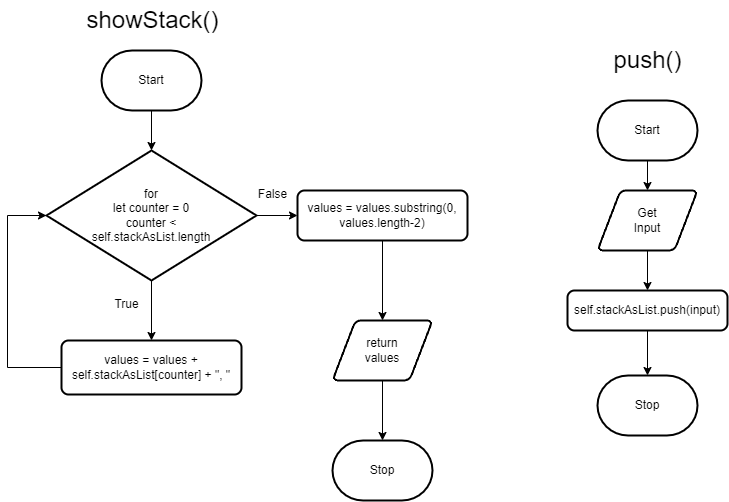

The diagram above was exported from draw.io. Its source (the exported page's mxGraphModel, read from the mxfile embedded in the PNG):
<mxGraphModel dx="1913" dy="700" grid="1" gridSize="10" guides="1" tooltips="1" connect="1" arrows="1" fold="1" page="1" pageScale="1" pageWidth="827" pageHeight="1169" math="0" shadow="0">
  <root>
    <mxCell id="0" />
    <mxCell id="1" parent="0" />
    <mxCell id="2" style="edgeStyle=none;html=1;entryX=0.5;entryY=0;entryDx=0;entryDy=0;" edge="1" parent="1" source="3" target="6">
      <mxGeometry relative="1" as="geometry" />
    </mxCell>
    <mxCell id="3" value="Start" style="strokeWidth=2;html=1;shape=mxgraph.flowchart.terminator;whiteSpace=wrap;" vertex="1" parent="1">
      <mxGeometry x="360" y="250" width="100" height="60" as="geometry" />
    </mxCell>
    <mxCell id="4" value="Stop" style="strokeWidth=2;html=1;shape=mxgraph.flowchart.terminator;whiteSpace=wrap;" vertex="1" parent="1">
      <mxGeometry x="360" y="525" width="100" height="60" as="geometry" />
    </mxCell>
    <mxCell id="5" style="edgeStyle=none;html=1;entryX=0.5;entryY=0;entryDx=0;entryDy=0;" edge="1" parent="1" source="6" target="8">
      <mxGeometry relative="1" as="geometry" />
    </mxCell>
    <mxCell id="6" value="Get&lt;br&gt;Input" style="shape=parallelogram;html=1;strokeWidth=2;perimeter=parallelogramPerimeter;whiteSpace=wrap;rounded=1;arcSize=12;size=0.23;" vertex="1" parent="1">
      <mxGeometry x="360" y="340" width="100" height="60" as="geometry" />
    </mxCell>
    <mxCell id="7" style="edgeStyle=none;html=1;entryX=0.5;entryY=0;entryDx=0;entryDy=0;entryPerimeter=0;" edge="1" parent="1" source="8" target="4">
      <mxGeometry relative="1" as="geometry" />
    </mxCell>
    <mxCell id="8" value="&lt;div&gt;self.stackAsList.push(input)&lt;/div&gt;" style="rounded=1;whiteSpace=wrap;html=1;absoluteArcSize=1;arcSize=14;strokeWidth=2;" vertex="1" parent="1">
      <mxGeometry x="330" y="440" width="160" height="40" as="geometry" />
    </mxCell>
    <mxCell id="9" value="&lt;font style=&quot;font-size: 24px;&quot;&gt;push()&lt;/font&gt;" style="text;html=1;align=center;verticalAlign=middle;resizable=0;points=[];autosize=1;strokeColor=none;fillColor=none;" vertex="1" parent="1">
      <mxGeometry x="365" y="190" width="90" height="40" as="geometry" />
    </mxCell>
    <mxCell id="10" style="edgeStyle=none;html=1;entryX=0.5;entryY=0;entryDx=0;entryDy=0;entryPerimeter=0;fontSize=24;" edge="1" parent="1" source="11" target="15">
      <mxGeometry relative="1" as="geometry" />
    </mxCell>
    <mxCell id="11" value="Start" style="strokeWidth=2;html=1;shape=mxgraph.flowchart.terminator;whiteSpace=wrap;" vertex="1" parent="1">
      <mxGeometry x="-136" y="200" width="100" height="60" as="geometry" />
    </mxCell>
    <mxCell id="12" value="Stop" style="strokeWidth=2;html=1;shape=mxgraph.flowchart.terminator;whiteSpace=wrap;" vertex="1" parent="1">
      <mxGeometry x="95" y="590" width="100" height="60" as="geometry" />
    </mxCell>
    <mxCell id="13" style="edgeStyle=none;html=1;entryX=0.5;entryY=0;entryDx=0;entryDy=0;fontSize=24;" edge="1" parent="1" source="15" target="17">
      <mxGeometry relative="1" as="geometry" />
    </mxCell>
    <mxCell id="14" style="edgeStyle=orthogonalEdgeStyle;rounded=0;html=1;entryX=0;entryY=0.5;entryDx=0;entryDy=0;fontSize=24;" edge="1" parent="1" source="15" target="19">
      <mxGeometry relative="1" as="geometry" />
    </mxCell>
    <mxCell id="15" value="for&lt;br&gt;let counter = 0&lt;br&gt;counter &amp;lt; &lt;br&gt;self.stackAsList.length" style="strokeWidth=2;html=1;shape=mxgraph.flowchart.decision;whiteSpace=wrap;" vertex="1" parent="1">
      <mxGeometry x="-191" y="300" width="210" height="130" as="geometry" />
    </mxCell>
    <mxCell id="16" style="edgeStyle=orthogonalEdgeStyle;html=1;entryX=0;entryY=0.5;entryDx=0;entryDy=0;entryPerimeter=0;fontSize=24;rounded=0;" edge="1" parent="1" source="17" target="15">
      <mxGeometry relative="1" as="geometry">
        <Array as="points">
          <mxPoint x="-230" y="517" />
          <mxPoint x="-230" y="365" />
        </Array>
      </mxGeometry>
    </mxCell>
    <mxCell id="17" value="&lt;div&gt;values = values + self.stackAsList[counter] + &quot;, &quot;&lt;/div&gt;" style="rounded=1;whiteSpace=wrap;html=1;absoluteArcSize=1;arcSize=14;strokeWidth=2;" vertex="1" parent="1">
      <mxGeometry x="-176" y="490" width="180" height="54" as="geometry" />
    </mxCell>
    <mxCell id="18" style="edgeStyle=orthogonalEdgeStyle;rounded=0;html=1;fontSize=24;" edge="1" parent="1" source="19" target="21">
      <mxGeometry relative="1" as="geometry" />
    </mxCell>
    <mxCell id="19" value="&lt;div&gt;values = values.substring(0, values.length-2)&lt;/div&gt;" style="rounded=1;whiteSpace=wrap;html=1;absoluteArcSize=1;arcSize=14;strokeWidth=2;" vertex="1" parent="1">
      <mxGeometry x="60" y="340" width="170" height="50" as="geometry" />
    </mxCell>
    <mxCell id="20" style="edgeStyle=orthogonalEdgeStyle;rounded=0;html=1;entryX=0.5;entryY=0;entryDx=0;entryDy=0;entryPerimeter=0;fontSize=24;" edge="1" parent="1" source="21" target="12">
      <mxGeometry relative="1" as="geometry" />
    </mxCell>
    <mxCell id="21" value="return&lt;br&gt;values" style="shape=parallelogram;html=1;strokeWidth=2;perimeter=parallelogramPerimeter;whiteSpace=wrap;rounded=1;arcSize=12;size=0.23;" vertex="1" parent="1">
      <mxGeometry x="95" y="470" width="100" height="60" as="geometry" />
    </mxCell>
    <mxCell id="22" value="&lt;font style=&quot;font-size: 24px;&quot;&gt;showStack()&lt;/font&gt;" style="text;html=1;align=center;verticalAlign=middle;resizable=0;points=[];autosize=1;strokeColor=none;fillColor=none;" vertex="1" parent="1">
      <mxGeometry x="-160" y="150" width="150" height="40" as="geometry" />
    </mxCell>
    <mxCell id="23" value="&lt;font style=&quot;font-size: 12px;&quot;&gt;True&lt;/font&gt;" style="text;html=1;align=center;verticalAlign=middle;resizable=0;points=[];autosize=1;strokeColor=none;fillColor=none;fontSize=24;" vertex="1" parent="1">
      <mxGeometry x="-136" y="430" width="50" height="40" as="geometry" />
    </mxCell>
    <mxCell id="24" value="&lt;font style=&quot;font-size: 12px;&quot;&gt;False&lt;/font&gt;" style="text;html=1;align=center;verticalAlign=middle;resizable=0;points=[];autosize=1;strokeColor=none;fillColor=none;fontSize=24;" vertex="1" parent="1">
      <mxGeometry x="10" y="320" width="50" height="40" as="geometry" />
    </mxCell>
  </root>
</mxGraphModel>